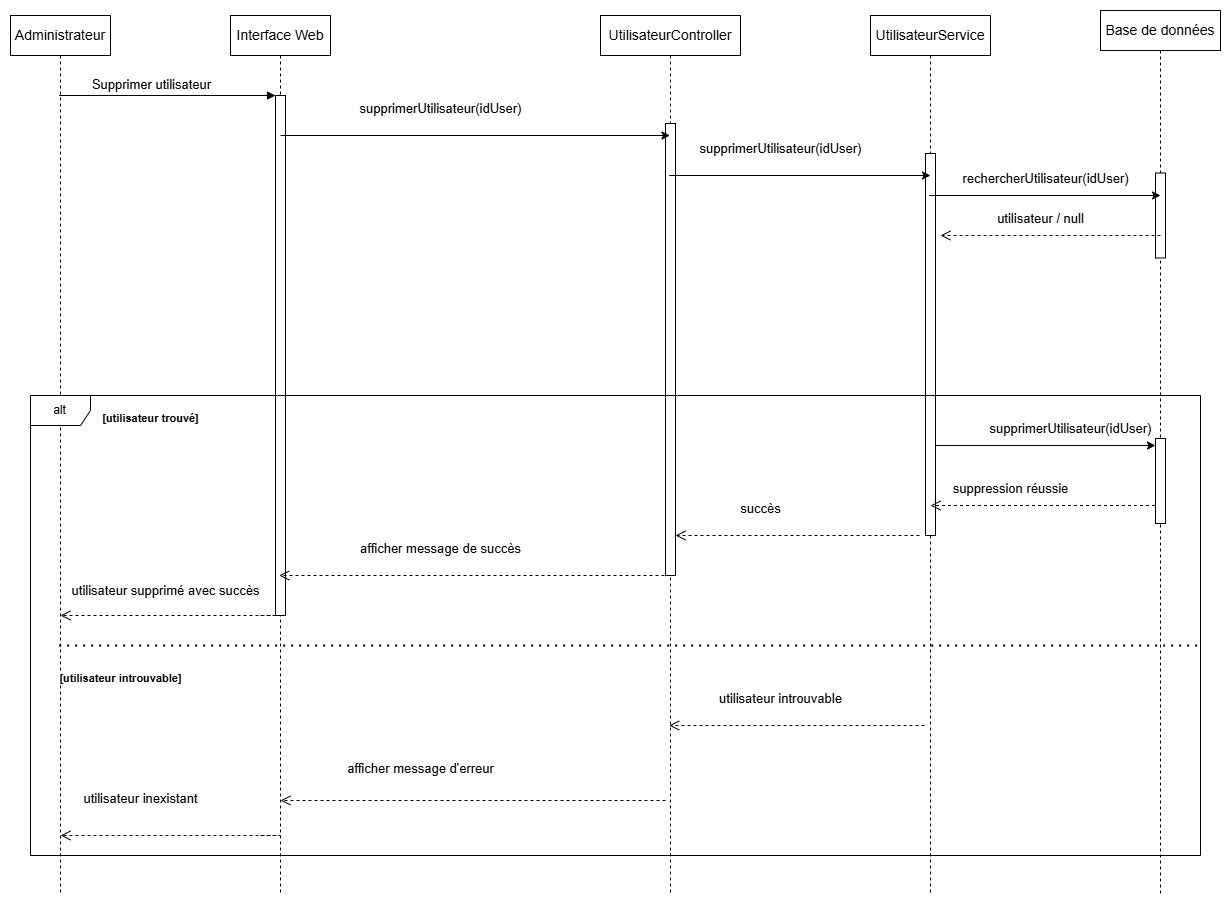

The diagram above was exported from draw.io. Its source (the exported page's mxGraphModel, read from the mxfile embedded in the PNG):
<mxGraphModel dx="3765" dy="1065" grid="1" gridSize="10" guides="1" tooltips="1" connect="1" arrows="1" fold="1" page="1" pageScale="1" pageWidth="2336" pageHeight="1654" math="0" shadow="0">
  <root>
    <mxCell id="0" />
    <mxCell id="1" parent="0" />
    <mxCell id="T09qJ_jxPAyIy3eJV-3m-52" value="&lt;div style=&quot;text-align: start;&quot;&gt;&lt;span style=&quot;color: light-dark(rgb(0, 0, 0), rgb(255, 255, 255)); font-size: 14px; white-space: pre; background-color: rgb(254, 254, 254);&quot;&gt;&lt;font face=&quot;sans-serif&quot;&gt;Administrateur&lt;/font&gt;&lt;/span&gt;&lt;/div&gt;" style="shape=umlLifeline;perimeter=lifelinePerimeter;whiteSpace=wrap;html=1;container=0;dropTarget=0;collapsible=0;recursiveResize=0;outlineConnect=0;portConstraint=eastwest;newEdgeStyle={&quot;edgeStyle&quot;:&quot;elbowEdgeStyle&quot;,&quot;elbow&quot;:&quot;vertical&quot;,&quot;curved&quot;:0,&quot;rounded&quot;:0};" vertex="1" parent="1">
      <mxGeometry x="-10" y="40" width="100" height="880" as="geometry" />
    </mxCell>
    <mxCell id="T09qJ_jxPAyIy3eJV-3m-53" value="&lt;span style=&quot;font-family: sans-serif; font-size: 14px; text-align: start; white-space: pre; background-color: rgb(254, 254, 254);&quot;&gt;Interface Web&lt;/span&gt;" style="shape=umlLifeline;perimeter=lifelinePerimeter;whiteSpace=wrap;html=1;container=0;dropTarget=0;collapsible=0;recursiveResize=0;outlineConnect=0;portConstraint=eastwest;newEdgeStyle={&quot;edgeStyle&quot;:&quot;elbowEdgeStyle&quot;,&quot;elbow&quot;:&quot;vertical&quot;,&quot;curved&quot;:0,&quot;rounded&quot;:0};" vertex="1" parent="1">
      <mxGeometry x="210" y="40" width="100" height="880" as="geometry" />
    </mxCell>
    <mxCell id="T09qJ_jxPAyIy3eJV-3m-54" value="&lt;span style=&quot;color: rgba(0, 0, 0, 0); font-family: monospace; font-size: 0px; text-align: start;&quot;&gt;%3CmxGraphModel%3E%3Croot%3E%3CmxCell%20id%3D%220%22%2F%3E%3CmxCell%20id%3D%221%22%20parent%3D%220%22%2F%3E%3CmxCell%20id%3D%222%22%20value%3D%22return%22%20style%3D%22html%3D1%3BverticalAlign%3Dbottom%3BendArrow%3Dopen%3Bdashed%3D1%3BendSize%3D8%3BedgeStyle%3DelbowEdgeStyle%3Belbow%3Dvertical%3Bcurved%3D0%3Brounded%3D0%3B%22%20edge%3D%221%22%20parent%3D%221%22%3E%3CmxGeometry%20relative%3D%221%22%20as%3D%22geometry%22%3E%3CmxPoint%20x%3D%22499%22%20y%3D%22225%22%20as%3D%22targetPoint%22%2F%3E%3CArray%20as%3D%22points%22%3E%3CmxPoint%20x%3D%22500%22%20y%3D%22280%22%2F%3E%3C%2FArray%3E%3CmxPoint%20x%3D%22745%22%20y%3D%22225%22%20as%3D%22sourcePoint%22%2F%3E%3C%2FmxGeometry%3E%3C%2FmxCell%3E%3C%2Froot%3E%3C%2FmxGraphModel%3E&lt;/span&gt;" style="html=1;points=[];perimeter=orthogonalPerimeter;outlineConnect=0;targetShapes=umlLifeline;portConstraint=eastwest;newEdgeStyle={&quot;edgeStyle&quot;:&quot;elbowEdgeStyle&quot;,&quot;elbow&quot;:&quot;vertical&quot;,&quot;curved&quot;:0,&quot;rounded&quot;:0};" vertex="1" parent="T09qJ_jxPAyIy3eJV-3m-53">
      <mxGeometry x="45" y="80" width="10" height="520" as="geometry" />
    </mxCell>
    <mxCell id="T09qJ_jxPAyIy3eJV-3m-55" value="&lt;div style=&quot;text-align: start;&quot;&gt;&lt;br&gt;&lt;/div&gt;&lt;div&gt;&lt;/div&gt;" style="html=1;verticalAlign=bottom;endArrow=block;edgeStyle=elbowEdgeStyle;elbow=vertical;curved=0;rounded=0;" edge="1" parent="1" source="T09qJ_jxPAyIy3eJV-3m-52" target="T09qJ_jxPAyIy3eJV-3m-54">
      <mxGeometry relative="1" as="geometry">
        <mxPoint x="95" y="120" as="sourcePoint" />
        <Array as="points">
          <mxPoint x="180" y="120" />
        </Array>
      </mxGeometry>
    </mxCell>
    <mxCell id="T09qJ_jxPAyIy3eJV-3m-96" value="&lt;span style=&quot;font-family: sans-serif; font-size: 13px; text-align: start; white-space-collapse: preserve; background-color: rgb(254, 254, 254);&quot;&gt;Supprimer utilisateur&lt;/span&gt;" style="edgeLabel;html=1;align=center;verticalAlign=middle;resizable=0;points=[];" vertex="1" connectable="0" parent="T09qJ_jxPAyIy3eJV-3m-55">
      <mxGeometry x="-0.5634" y="12" relative="1" as="geometry">
        <mxPoint x="44" as="offset" />
      </mxGeometry>
    </mxCell>
    <mxCell id="T09qJ_jxPAyIy3eJV-3m-56" value="&lt;span style=&quot;font-family: sans-serif; font-size: 14px; text-align: start; white-space: pre; background-color: rgb(254, 254, 254);&quot;&gt;UtilisateurController&lt;/span&gt;" style="shape=umlLifeline;perimeter=lifelinePerimeter;whiteSpace=wrap;html=1;container=0;dropTarget=0;collapsible=0;recursiveResize=0;outlineConnect=0;portConstraint=eastwest;newEdgeStyle={&quot;edgeStyle&quot;:&quot;elbowEdgeStyle&quot;,&quot;elbow&quot;:&quot;vertical&quot;,&quot;curved&quot;:0,&quot;rounded&quot;:0};" vertex="1" parent="1">
      <mxGeometry x="580" y="40" width="140" height="880" as="geometry" />
    </mxCell>
    <mxCell id="T09qJ_jxPAyIy3eJV-3m-57" value="&lt;span style=&quot;color: rgba(0, 0, 0, 0); font-family: monospace; font-size: 0px; text-align: start;&quot;&gt;%3CmxGraphModel%3E%3Croot%3E%3CmxCell%20id%3D%220%22%2F%3E%3CmxCell%20id%3D%221%22%20parent%3D%220%22%2F%3E%3CmxCell%20id%3D%222%22%20value%3D%22return%22%20style%3D%22html%3D1%3BverticalAlign%3Dbottom%3BendArrow%3Dopen%3Bdashed%3D1%3BendSize%3D8%3BedgeStyle%3DelbowEdgeStyle%3Belbow%3Dvertical%3Bcurved%3D0%3Brounded%3D0%3B%22%20edge%3D%221%22%20parent%3D%221%22%3E%3CmxGeometry%20relative%3D%221%22%20as%3D%22geometry%22%3E%3CmxPoint%20x%3D%22499%22%20y%3D%22225%22%20as%3D%22targetPoint%22%2F%3E%3CArray%20as%3D%22points%22%3E%3CmxPoint%20x%3D%22500%22%20y%3D%22280%22%2F%3E%3C%2FArray%3E%3CmxPoint%20x%3D%22745%22%20y%3D%22225%22%20as%3D%22sourcePoint%22%2F%3E%3C%2FmxGeometry%3E%3C%2FmxCell%3E%3C%2Froot%3E%3C%2FmxGraphModel%3E&lt;/span&gt;" style="html=1;points=[];perimeter=orthogonalPerimeter;outlineConnect=0;targetShapes=umlLifeline;portConstraint=eastwest;newEdgeStyle={&quot;edgeStyle&quot;:&quot;elbowEdgeStyle&quot;,&quot;elbow&quot;:&quot;vertical&quot;,&quot;curved&quot;:0,&quot;rounded&quot;:0};" vertex="1" parent="T09qJ_jxPAyIy3eJV-3m-56">
      <mxGeometry x="65" y="108" width="10" height="452" as="geometry" />
    </mxCell>
    <mxCell id="T09qJ_jxPAyIy3eJV-3m-58" value="&lt;span style=&quot;font-family: sans-serif; font-size: 14px; text-align: start; white-space: pre; background-color: rgb(254, 254, 254);&quot;&gt;UtilisateurService&lt;/span&gt;" style="shape=umlLifeline;perimeter=lifelinePerimeter;whiteSpace=wrap;html=1;container=0;dropTarget=0;collapsible=0;recursiveResize=0;outlineConnect=0;portConstraint=eastwest;newEdgeStyle={&quot;edgeStyle&quot;:&quot;elbowEdgeStyle&quot;,&quot;elbow&quot;:&quot;vertical&quot;,&quot;curved&quot;:0,&quot;rounded&quot;:0};" vertex="1" parent="1">
      <mxGeometry x="850" y="40" width="120" height="880" as="geometry" />
    </mxCell>
    <mxCell id="T09qJ_jxPAyIy3eJV-3m-59" value="&lt;span style=&quot;color: rgba(0, 0, 0, 0); font-family: monospace; font-size: 0px; text-align: start;&quot;&gt;%3CmxGraphModel%3E%3Croot%3E%3CmxCell%20id%3D%220%22%2F%3E%3CmxCell%20id%3D%221%22%20parent%3D%220%22%2F%3E%3CmxCell%20id%3D%222%22%20value%3D%22return%22%20style%3D%22html%3D1%3BverticalAlign%3Dbottom%3BendArrow%3Dopen%3Bdashed%3D1%3BendSize%3D8%3BedgeStyle%3DelbowEdgeStyle%3Belbow%3Dvertical%3Bcurved%3D0%3Brounded%3D0%3B%22%20edge%3D%221%22%20parent%3D%221%22%3E%3CmxGeometry%20relative%3D%221%22%20as%3D%22geometry%22%3E%3CmxPoint%20x%3D%22499%22%20y%3D%22225%22%20as%3D%22targetPoint%22%2F%3E%3CArray%20as%3D%22points%22%3E%3CmxPoint%20x%3D%22500%22%20y%3D%22280%22%2F%3E%3C%2FArray%3E%3CmxPoint%20x%3D%22745%22%20y%3D%22225%22%20as%3D%22sourcePoint%22%2F%3E%3C%2FmxGeometry%3E%3C%2FmxCell%3E%3C%2Froot%3E%3C%2FmxGraphModel%3E&lt;/span&gt;" style="html=1;points=[];perimeter=orthogonalPerimeter;outlineConnect=0;targetShapes=umlLifeline;portConstraint=eastwest;newEdgeStyle={&quot;edgeStyle&quot;:&quot;elbowEdgeStyle&quot;,&quot;elbow&quot;:&quot;vertical&quot;,&quot;curved&quot;:0,&quot;rounded&quot;:0};" vertex="1" parent="T09qJ_jxPAyIy3eJV-3m-58">
      <mxGeometry x="55" y="138" width="10" height="382" as="geometry" />
    </mxCell>
    <mxCell id="T09qJ_jxPAyIy3eJV-3m-60" value="&lt;span style=&quot;font-family: sans-serif; font-size: 14px; text-align: start; white-space: pre; background-color: rgb(254, 254, 254);&quot;&gt;Base de données&lt;/span&gt;" style="shape=umlLifeline;perimeter=lifelinePerimeter;whiteSpace=wrap;html=1;container=0;dropTarget=0;collapsible=0;recursiveResize=0;outlineConnect=0;portConstraint=eastwest;newEdgeStyle={&quot;edgeStyle&quot;:&quot;elbowEdgeStyle&quot;,&quot;elbow&quot;:&quot;vertical&quot;,&quot;curved&quot;:0,&quot;rounded&quot;:0};" vertex="1" parent="1">
      <mxGeometry x="1080" y="35" width="120" height="885" as="geometry" />
    </mxCell>
    <mxCell id="T09qJ_jxPAyIy3eJV-3m-61" value="&lt;span style=&quot;color: rgba(0, 0, 0, 0); font-family: monospace; font-size: 0px; text-align: start;&quot;&gt;%3CmxGraphModel%3E%3Croot%3E%3CmxCell%20id%3D%220%22%2F%3E%3CmxCell%20id%3D%221%22%20parent%3D%220%22%2F%3E%3CmxCell%20id%3D%222%22%20value%3D%22return%22%20style%3D%22html%3D1%3BverticalAlign%3Dbottom%3BendArrow%3Dopen%3Bdashed%3D1%3BendSize%3D8%3BedgeStyle%3DelbowEdgeStyle%3Belbow%3Dvertical%3Bcurved%3D0%3Brounded%3D0%3B%22%20edge%3D%221%22%20parent%3D%221%22%3E%3CmxGeometry%20relative%3D%221%22%20as%3D%22geometry%22%3E%3CmxPoint%20x%3D%22499%22%20y%3D%22225%22%20as%3D%22targetPoint%22%2F%3E%3CArray%20as%3D%22points%22%3E%3CmxPoint%20x%3D%22500%22%20y%3D%22280%22%2F%3E%3C%2FArray%3E%3CmxPoint%20x%3D%22745%22%20y%3D%22225%22%20as%3D%22sourcePoint%22%2F%3E%3C%2FmxGeometry%3E%3C%2FmxCell%3E%3C%2Froot%3E%3C%2FmxGraphModel%3E&lt;/span&gt;" style="html=1;points=[];perimeter=orthogonalPerimeter;outlineConnect=0;targetShapes=umlLifeline;portConstraint=eastwest;newEdgeStyle={&quot;edgeStyle&quot;:&quot;elbowEdgeStyle&quot;,&quot;elbow&quot;:&quot;vertical&quot;,&quot;curved&quot;:0,&quot;rounded&quot;:0};" vertex="1" parent="T09qJ_jxPAyIy3eJV-3m-60">
      <mxGeometry x="55" y="162.5" width="10" height="85" as="geometry" />
    </mxCell>
    <mxCell id="T09qJ_jxPAyIy3eJV-3m-64" value="&lt;div&gt;alt&lt;/div&gt;" style="shape=umlFrame;whiteSpace=wrap;html=1;pointerEvents=0;" vertex="1" parent="1">
      <mxGeometry x="10" y="420" width="1170" height="460" as="geometry" />
    </mxCell>
    <mxCell id="T09qJ_jxPAyIy3eJV-3m-65" value="" style="endArrow=classic;html=1;rounded=0;" edge="1" parent="1" target="T09qJ_jxPAyIy3eJV-3m-56">
      <mxGeometry width="50" height="50" relative="1" as="geometry">
        <mxPoint x="260" y="160" as="sourcePoint" />
        <mxPoint x="650" y="160" as="targetPoint" />
      </mxGeometry>
    </mxCell>
    <mxCell id="T09qJ_jxPAyIy3eJV-3m-67" value="" style="endArrow=classic;html=1;rounded=0;" edge="1" parent="1" source="T09qJ_jxPAyIy3eJV-3m-56">
      <mxGeometry width="50" height="50" relative="1" as="geometry">
        <mxPoint x="860" y="250" as="sourcePoint" />
        <mxPoint x="910" y="200" as="targetPoint" />
        <Array as="points" />
      </mxGeometry>
    </mxCell>
    <mxCell id="T09qJ_jxPAyIy3eJV-3m-69" value="" style="endArrow=classic;html=1;rounded=0;" edge="1" parent="1" source="T09qJ_jxPAyIy3eJV-3m-58">
      <mxGeometry width="50" height="50" relative="1" as="geometry">
        <mxPoint x="1090" y="270" as="sourcePoint" />
        <mxPoint x="1140" y="220" as="targetPoint" />
      </mxGeometry>
    </mxCell>
    <mxCell id="T09qJ_jxPAyIy3eJV-3m-71" value="" style="html=1;verticalAlign=bottom;endArrow=open;dashed=1;endSize=8;edgeStyle=elbowEdgeStyle;elbow=vertical;curved=0;rounded=0;" edge="1" parent="1">
      <mxGeometry relative="1" as="geometry">
        <mxPoint x="920" y="260" as="targetPoint" />
        <Array as="points">
          <mxPoint x="1065" y="260" />
        </Array>
        <mxPoint x="1140" y="260" as="sourcePoint" />
      </mxGeometry>
    </mxCell>
    <mxCell id="T09qJ_jxPAyIy3eJV-3m-75" value="" style="endArrow=classic;html=1;rounded=0;" edge="1" parent="1" source="T09qJ_jxPAyIy3eJV-3m-95">
      <mxGeometry width="50" height="50" relative="1" as="geometry">
        <mxPoint x="1090" y="540" as="sourcePoint" />
        <mxPoint x="1140" y="490" as="targetPoint" />
      </mxGeometry>
    </mxCell>
    <mxCell id="T09qJ_jxPAyIy3eJV-3m-77" value="" style="html=1;verticalAlign=bottom;endArrow=open;dashed=1;endSize=8;edgeStyle=elbowEdgeStyle;elbow=vertical;curved=0;rounded=0;" edge="1" parent="1">
      <mxGeometry relative="1" as="geometry">
        <mxPoint x="910" y="530" as="targetPoint" />
        <Array as="points">
          <mxPoint x="1116" y="530" />
        </Array>
        <mxPoint x="1134.5" y="530" as="sourcePoint" />
      </mxGeometry>
    </mxCell>
    <mxCell id="T09qJ_jxPAyIy3eJV-3m-79" value="" style="html=1;verticalAlign=bottom;endArrow=open;dashed=1;endSize=8;edgeStyle=elbowEdgeStyle;elbow=vertical;curved=0;rounded=0;" edge="1" parent="1" target="T09qJ_jxPAyIy3eJV-3m-57">
      <mxGeometry relative="1" as="geometry">
        <mxPoint x="670" y="560" as="targetPoint" />
        <Array as="points">
          <mxPoint x="846" y="560" />
        </Array>
        <mxPoint x="899" y="560" as="sourcePoint" />
      </mxGeometry>
    </mxCell>
    <mxCell id="T09qJ_jxPAyIy3eJV-3m-80" value="" style="html=1;verticalAlign=bottom;endArrow=open;dashed=1;endSize=8;edgeStyle=elbowEdgeStyle;elbow=vertical;curved=0;rounded=0;" edge="1" parent="1" target="T09qJ_jxPAyIy3eJV-3m-53">
      <mxGeometry relative="1" as="geometry">
        <mxPoint x="400" y="600" as="targetPoint" />
        <Array as="points">
          <mxPoint x="591" y="600" />
        </Array>
        <mxPoint x="644" y="600" as="sourcePoint" />
      </mxGeometry>
    </mxCell>
    <mxCell id="T09qJ_jxPAyIy3eJV-3m-81" value="" style="html=1;verticalAlign=bottom;endArrow=open;dashed=1;endSize=8;edgeStyle=elbowEdgeStyle;elbow=horizontal;curved=0;rounded=0;" edge="1" parent="1">
      <mxGeometry relative="1" as="geometry">
        <mxPoint x="40" y="640" as="targetPoint" />
        <Array as="points">
          <mxPoint x="260" y="640" />
        </Array>
        <mxPoint x="240" y="640" as="sourcePoint" />
      </mxGeometry>
    </mxCell>
    <mxCell id="T09qJ_jxPAyIy3eJV-3m-85" value="" style="endArrow=none;dashed=1;html=1;dashPattern=1 3;strokeWidth=2;rounded=0;" edge="1" parent="1" source="T09qJ_jxPAyIy3eJV-3m-52">
      <mxGeometry width="50" height="50" relative="1" as="geometry">
        <mxPoint x="1130" y="720" as="sourcePoint" />
        <mxPoint x="1180" y="670" as="targetPoint" />
      </mxGeometry>
    </mxCell>
    <mxCell id="T09qJ_jxPAyIy3eJV-3m-88" value="" style="html=1;verticalAlign=bottom;endArrow=open;dashed=1;endSize=8;edgeStyle=elbowEdgeStyle;elbow=vertical;curved=0;rounded=0;" edge="1" parent="1" target="T09qJ_jxPAyIy3eJV-3m-56">
      <mxGeometry relative="1" as="geometry">
        <mxPoint x="660" y="750" as="targetPoint" />
        <Array as="points">
          <mxPoint x="851" y="750" />
        </Array>
        <mxPoint x="904" y="750" as="sourcePoint" />
      </mxGeometry>
    </mxCell>
    <mxCell id="T09qJ_jxPAyIy3eJV-3m-90" value="" style="html=1;verticalAlign=bottom;endArrow=open;dashed=1;endSize=8;edgeStyle=elbowEdgeStyle;elbow=vertical;curved=0;rounded=0;" edge="1" parent="1">
      <mxGeometry relative="1" as="geometry">
        <mxPoint x="260" y="825" as="targetPoint" />
        <Array as="points">
          <mxPoint x="592" y="825" />
        </Array>
        <mxPoint x="645" y="825" as="sourcePoint" />
      </mxGeometry>
    </mxCell>
    <mxCell id="T09qJ_jxPAyIy3eJV-3m-92" value="" style="html=1;verticalAlign=bottom;endArrow=open;dashed=1;endSize=8;edgeStyle=elbowEdgeStyle;elbow=horizontal;curved=0;rounded=0;" edge="1" parent="1">
      <mxGeometry relative="1" as="geometry">
        <mxPoint x="40" y="860" as="targetPoint" />
        <Array as="points">
          <mxPoint x="260" y="860" />
        </Array>
        <mxPoint x="240" y="860" as="sourcePoint" />
      </mxGeometry>
    </mxCell>
    <mxCell id="T09qJ_jxPAyIy3eJV-3m-94" value="" style="endArrow=classic;html=1;rounded=0;" edge="1" parent="1">
      <mxGeometry width="50" height="50" relative="1" as="geometry">
        <mxPoint x="915" y="470.00000000000006" as="sourcePoint" />
        <mxPoint x="1135" y="470" as="targetPoint" />
      </mxGeometry>
    </mxCell>
    <mxCell id="T09qJ_jxPAyIy3eJV-3m-95" value="&lt;span style=&quot;color: rgba(0, 0, 0, 0); font-family: monospace; font-size: 0px; text-align: start;&quot;&gt;%3CmxGraphModel%3E%3Croot%3E%3CmxCell%20id%3D%220%22%2F%3E%3CmxCell%20id%3D%221%22%20parent%3D%220%22%2F%3E%3CmxCell%20id%3D%222%22%20value%3D%22return%22%20style%3D%22html%3D1%3BverticalAlign%3Dbottom%3BendArrow%3Dopen%3Bdashed%3D1%3BendSize%3D8%3BedgeStyle%3DelbowEdgeStyle%3Belbow%3Dvertical%3Bcurved%3D0%3Brounded%3D0%3B%22%20edge%3D%221%22%20parent%3D%221%22%3E%3CmxGeometry%20relative%3D%221%22%20as%3D%22geometry%22%3E%3CmxPoint%20x%3D%22499%22%20y%3D%22225%22%20as%3D%22targetPoint%22%2F%3E%3CArray%20as%3D%22points%22%3E%3CmxPoint%20x%3D%22500%22%20y%3D%22280%22%2F%3E%3C%2FArray%3E%3CmxPoint%20x%3D%22745%22%20y%3D%22225%22%20as%3D%22sourcePoint%22%2F%3E%3C%2FmxGeometry%3E%3C%2FmxCell%3E%3C%2Froot%3E%3C%2FmxGraphModel%3E&lt;/span&gt;" style="html=1;points=[];perimeter=orthogonalPerimeter;outlineConnect=0;targetShapes=umlLifeline;portConstraint=eastwest;newEdgeStyle={&quot;edgeStyle&quot;:&quot;elbowEdgeStyle&quot;,&quot;elbow&quot;:&quot;vertical&quot;,&quot;curved&quot;:0,&quot;rounded&quot;:0};" vertex="1" parent="1">
      <mxGeometry x="1135" y="463" width="10" height="85" as="geometry" />
    </mxCell>
    <mxCell id="T09qJ_jxPAyIy3eJV-3m-97" value="&lt;span style=&quot;font-family: sans-serif; font-size: 13px; text-align: start; white-space-collapse: preserve; background-color: rgb(254, 254, 254);&quot;&gt;supprimerUtilisateur(idUser)&lt;/span&gt;" style="text;html=1;align=center;verticalAlign=middle;resizable=0;points=[];autosize=1;strokeColor=none;fillColor=none;" vertex="1" parent="1">
      <mxGeometry x="325" y="118" width="190" height="30" as="geometry" />
    </mxCell>
    <mxCell id="T09qJ_jxPAyIy3eJV-3m-98" value="&lt;span style=&quot;font-family: sans-serif; font-size: 13px; text-align: start; white-space-collapse: preserve; background-color: rgb(254, 254, 254);&quot;&gt;supprimerUtilisateur(idUser)&lt;/span&gt;" style="text;html=1;align=center;verticalAlign=middle;resizable=0;points=[];autosize=1;strokeColor=none;fillColor=none;" vertex="1" parent="1">
      <mxGeometry x="665" y="158" width="190" height="30" as="geometry" />
    </mxCell>
    <mxCell id="T09qJ_jxPAyIy3eJV-3m-99" value="&lt;span style=&quot;font-family: sans-serif; font-size: 13px; text-align: start; white-space-collapse: preserve; background-color: rgb(254, 254, 254);&quot;&gt;rechercherUtilisateur(idUser)&lt;/span&gt;" style="text;html=1;align=center;verticalAlign=middle;resizable=0;points=[];autosize=1;strokeColor=none;fillColor=none;" vertex="1" parent="1">
      <mxGeometry x="930" y="188" width="190" height="30" as="geometry" />
    </mxCell>
    <mxCell id="T09qJ_jxPAyIy3eJV-3m-100" value="&lt;span style=&quot;font-family: sans-serif; font-size: 13px; text-align: start; white-space-collapse: preserve; background-color: rgb(254, 254, 254);&quot;&gt;utilisateur / null&lt;/span&gt;" style="text;html=1;align=center;verticalAlign=middle;resizable=0;points=[];autosize=1;strokeColor=none;fillColor=none;" vertex="1" parent="1">
      <mxGeometry x="965" y="228" width="110" height="30" as="geometry" />
    </mxCell>
    <mxCell id="T09qJ_jxPAyIy3eJV-3m-101" value="&lt;span style=&quot;font-family: sans-serif; font-size: 13px; text-align: start; white-space-collapse: preserve; background-color: rgb(254, 254, 254);&quot;&gt;supprimerUtilisateur(idUser)&lt;/span&gt;" style="text;html=1;align=center;verticalAlign=middle;resizable=0;points=[];autosize=1;strokeColor=none;fillColor=none;" vertex="1" parent="1">
      <mxGeometry x="955" y="438" width="190" height="30" as="geometry" />
    </mxCell>
    <mxCell id="T09qJ_jxPAyIy3eJV-3m-102" value="&lt;span style=&quot;font-family: sans-serif; font-size: 13px; text-align: start; white-space-collapse: preserve; background-color: rgb(254, 254, 254);&quot;&gt;suppression réussie&lt;/span&gt;" style="text;html=1;align=center;verticalAlign=middle;resizable=0;points=[];autosize=1;strokeColor=none;fillColor=none;" vertex="1" parent="1">
      <mxGeometry x="920" y="498" width="140" height="30" as="geometry" />
    </mxCell>
    <mxCell id="T09qJ_jxPAyIy3eJV-3m-103" value="&lt;span style=&quot;font-family: sans-serif; font-size: 13px; text-align: start; white-space-collapse: preserve; background-color: rgb(254, 254, 254);&quot;&gt;succès&lt;/span&gt;" style="text;html=1;align=center;verticalAlign=middle;resizable=0;points=[];autosize=1;strokeColor=none;fillColor=none;" vertex="1" parent="1">
      <mxGeometry x="710" y="518" width="60" height="30" as="geometry" />
    </mxCell>
    <mxCell id="T09qJ_jxPAyIy3eJV-3m-104" value="&lt;span style=&quot;font-family: sans-serif; font-size: 13px; text-align: start; white-space-collapse: preserve; background-color: rgb(254, 254, 254);&quot;&gt;afficher message de succès&lt;/span&gt;" style="text;html=1;align=center;verticalAlign=middle;resizable=0;points=[];autosize=1;strokeColor=none;fillColor=none;" vertex="1" parent="1">
      <mxGeometry x="330" y="558" width="180" height="30" as="geometry" />
    </mxCell>
    <mxCell id="T09qJ_jxPAyIy3eJV-3m-105" value="&lt;span style=&quot;font-family: sans-serif; font-size: 13px; text-align: start; white-space-collapse: preserve; background-color: rgb(254, 254, 254);&quot;&gt;utilisateur supprimé avec succès&lt;/span&gt;" style="text;html=1;align=center;verticalAlign=middle;resizable=0;points=[];autosize=1;strokeColor=none;fillColor=none;" vertex="1" parent="1">
      <mxGeometry x="40" y="600" width="210" height="30" as="geometry" />
    </mxCell>
    <mxCell id="T09qJ_jxPAyIy3eJV-3m-106" value="&lt;span style=&quot;font-family: sans-serif; font-size: 13px; text-align: start; white-space-collapse: preserve; background-color: rgb(254, 254, 254);&quot;&gt;utilisateur introuvable&lt;/span&gt;" style="text;html=1;align=center;verticalAlign=middle;resizable=0;points=[];autosize=1;strokeColor=none;fillColor=none;" vertex="1" parent="1">
      <mxGeometry x="685" y="708" width="150" height="30" as="geometry" />
    </mxCell>
    <mxCell id="T09qJ_jxPAyIy3eJV-3m-107" value="&lt;span style=&quot;font-family: sans-serif; font-size: 13px; text-align: start; white-space-collapse: preserve; background-color: rgb(254, 254, 254);&quot;&gt;afficher message d'erreur&lt;/span&gt;" style="text;html=1;align=center;verticalAlign=middle;resizable=0;points=[];autosize=1;strokeColor=none;fillColor=none;" vertex="1" parent="1">
      <mxGeometry x="315" y="778" width="170" height="30" as="geometry" />
    </mxCell>
    <mxCell id="T09qJ_jxPAyIy3eJV-3m-108" value="&lt;span style=&quot;font-family: sans-serif; font-size: 13px; text-align: start; white-space-collapse: preserve; background-color: rgb(254, 254, 254);&quot;&gt;utilisateur inexistant&lt;/span&gt;" style="text;html=1;align=center;verticalAlign=middle;resizable=0;points=[];autosize=1;strokeColor=none;fillColor=none;" vertex="1" parent="1">
      <mxGeometry x="50" y="808" width="140" height="30" as="geometry" />
    </mxCell>
    <mxCell id="T09qJ_jxPAyIy3eJV-3m-109" value="&lt;span style=&quot;font-family: sans-serif; font-size: 11px; font-weight: 700; text-align: start; white-space-collapse: preserve; background-color: rgb(254, 254, 254);&quot;&gt;[utilisateur trouvé]&lt;/span&gt;" style="text;html=1;align=center;verticalAlign=middle;resizable=0;points=[];autosize=1;strokeColor=none;fillColor=none;" vertex="1" parent="1">
      <mxGeometry x="70" y="428" width="120" height="30" as="geometry" />
    </mxCell>
    <mxCell id="T09qJ_jxPAyIy3eJV-3m-110" value="&lt;span style=&quot;font-family: sans-serif; font-size: 11px; font-weight: 700; text-align: start; white-space-collapse: preserve; background-color: rgb(254, 254, 254);&quot;&gt;[utilisateur introuvable]&lt;/span&gt;" style="text;html=1;align=center;verticalAlign=middle;resizable=0;points=[];autosize=1;strokeColor=none;fillColor=none;" vertex="1" parent="1">
      <mxGeometry x="25" y="688" width="150" height="30" as="geometry" />
    </mxCell>
  </root>
</mxGraphModel>